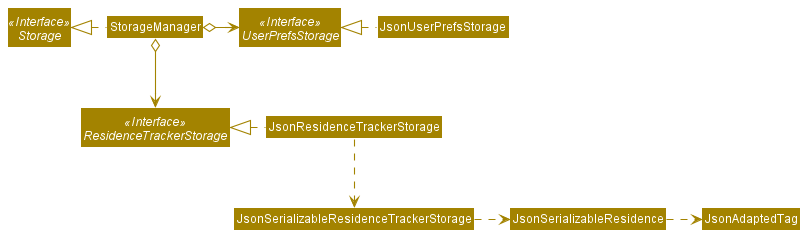

The diagram above was rendered by PlantUML. Its source (embedded in the PNG):
@startuml
!include style.puml
skinparam arrowThickness 1.1
skinparam arrowColor STORAGE_COLOR
skinparam classBackgroundColor STORAGE_COLOR

Interface Storage <<Interface>>
Interface UserPrefsStorage <<Interface>>
Interface ResidenceTrackerStorage <<Interface>>

Class StorageManager
Class JsonUserPrefsStorage
Class JsonResidenceTrackerStorage

StorageManager .left.|> Storage
StorageManager o-right-> UserPrefsStorage
StorageManager o--> ResidenceTrackerStorage

JsonUserPrefsStorage .left.|> UserPrefsStorage
JsonResidenceTrackerStorage .left.|> ResidenceTrackerStorage
JsonResidenceTrackerStorage .down.> JsonSerializableResidenceTrackerStorage
JsonSerializableResidenceTrackerStorage .right.> JsonSerializableResidence
JsonSerializableResidence .right.> JsonAdaptedTag
@enduml